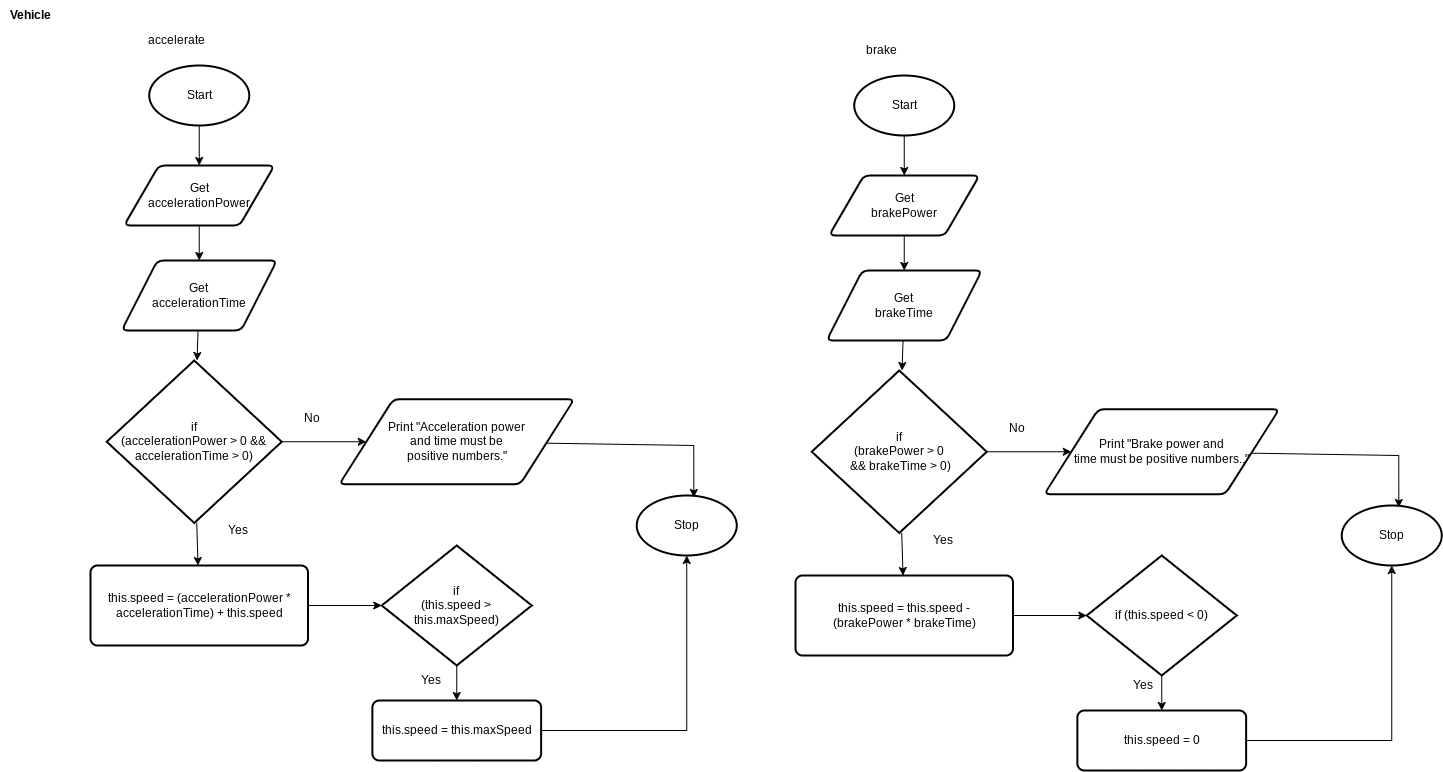

The diagram above was exported from draw.io. Its source (the exported page's mxGraphModel, read from the mxfile embedded in the PNG):
<mxGraphModel dx="606" dy="512" grid="1" gridSize="5" guides="1" tooltips="1" connect="1" arrows="1" fold="1" page="1" pageScale="1" pageWidth="827" pageHeight="1169" math="0" shadow="0">
  <root>
    <mxCell id="0" />
    <mxCell id="1" parent="0" />
    <mxCell id="268" style="edgeStyle=none;html=1;entryX=0.5;entryY=0;entryDx=0;entryDy=0;fontSize=12;" parent="1" edge="1">
      <mxGeometry relative="1" as="geometry">
        <mxPoint x="370" y="340" as="sourcePoint" />
      </mxGeometry>
    </mxCell>
    <mxCell id="270" style="edgeStyle=none;html=1;fontSize=12;" parent="1" edge="1">
      <mxGeometry relative="1" as="geometry">
        <mxPoint x="408.5000000000001" y="410" as="sourcePoint" />
      </mxGeometry>
    </mxCell>
    <mxCell id="278" style="edgeStyle=none;html=1;entryX=0;entryY=0.5;entryDx=0;entryDy=0;fontSize=9;" parent="1" edge="1">
      <mxGeometry relative="1" as="geometry">
        <mxPoint x="559.5" y="210" as="sourcePoint" />
      </mxGeometry>
    </mxCell>
    <mxCell id="302" value="&lt;b&gt;Vehicle&lt;/b&gt;" style="text;html=1;align=center;verticalAlign=middle;resizable=0;points=[];autosize=1;strokeColor=none;fillColor=none;" parent="1" vertex="1">
      <mxGeometry x="15" y="5" width="60" height="30" as="geometry" />
    </mxCell>
    <mxCell id="414" style="edgeStyle=none;html=1;fontSize=12;" parent="1" source="355" target="365" edge="1">
      <mxGeometry relative="1" as="geometry" />
    </mxCell>
    <mxCell id="355" value="Start" style="strokeWidth=2;html=1;shape=mxgraph.flowchart.start_1;whiteSpace=wrap;" parent="1" vertex="1">
      <mxGeometry x="163.75" y="70" width="100" height="60" as="geometry" />
    </mxCell>
    <mxCell id="359" value="accelerate" style="text;html=1;align=center;verticalAlign=middle;resizable=0;points=[];autosize=1;strokeColor=none;fillColor=none;" parent="1" vertex="1">
      <mxGeometry x="151.25" y="30" width="80" height="30" as="geometry" />
    </mxCell>
    <mxCell id="415" style="edgeStyle=none;html=1;fontSize=12;" parent="1" source="365" target="367" edge="1">
      <mxGeometry relative="1" as="geometry" />
    </mxCell>
    <mxCell id="365" value="Get&lt;br style=&quot;font-size: 12px;&quot;&gt;accelerationPower" style="shape=parallelogram;html=1;strokeWidth=2;perimeter=parallelogramPerimeter;whiteSpace=wrap;rounded=1;arcSize=12;size=0.23;fontSize=12;" parent="1" vertex="1">
      <mxGeometry x="138.75" y="170" width="150" height="60" as="geometry" />
    </mxCell>
    <mxCell id="417" style="edgeStyle=none;html=1;fontSize=12;" parent="1" source="367" target="416" edge="1">
      <mxGeometry relative="1" as="geometry" />
    </mxCell>
    <mxCell id="367" value="Get&lt;br style=&quot;font-size: 12px;&quot;&gt;accelerationTime" style="shape=parallelogram;html=1;strokeWidth=2;perimeter=parallelogramPerimeter;whiteSpace=wrap;rounded=1;arcSize=12;size=0.23;fontSize=12;" parent="1" vertex="1">
      <mxGeometry x="136.25" y="265" width="155" height="70" as="geometry" />
    </mxCell>
    <mxCell id="419" style="edgeStyle=none;html=1;fontSize=12;" parent="1" source="416" target="418" edge="1">
      <mxGeometry relative="1" as="geometry" />
    </mxCell>
    <mxCell id="430" style="edgeStyle=none;html=1;fontSize=12;" parent="1" source="416" target="424" edge="1">
      <mxGeometry relative="1" as="geometry" />
    </mxCell>
    <mxCell id="416" value="if &lt;br&gt;(accelerationPower &amp;gt; 0 &amp;amp;&amp;amp; accelerationTime &amp;gt; 0)" style="strokeWidth=2;html=1;shape=mxgraph.flowchart.decision;whiteSpace=wrap;fontSize=12;" parent="1" vertex="1">
      <mxGeometry x="121.25" y="365" width="175" height="162.5" as="geometry" />
    </mxCell>
    <mxCell id="421" style="edgeStyle=none;html=1;entryX=0;entryY=0.5;entryDx=0;entryDy=0;entryPerimeter=0;fontSize=12;" parent="1" source="418" target="420" edge="1">
      <mxGeometry relative="1" as="geometry" />
    </mxCell>
    <mxCell id="418" value="this.speed = (accelerationPower * accelerationTime) + this.speed" style="rounded=1;whiteSpace=wrap;html=1;absoluteArcSize=1;arcSize=14;strokeWidth=2;fontSize=12;" parent="1" vertex="1">
      <mxGeometry x="105" y="570" width="217.5" height="80" as="geometry" />
    </mxCell>
    <mxCell id="429" style="edgeStyle=none;html=1;fontSize=12;" parent="1" source="420" target="422" edge="1">
      <mxGeometry relative="1" as="geometry" />
    </mxCell>
    <mxCell id="420" value="if &lt;br&gt;(this.speed &amp;gt; this.maxSpeed)" style="strokeWidth=2;html=1;shape=mxgraph.flowchart.decision;whiteSpace=wrap;fontSize=12;" parent="1" vertex="1">
      <mxGeometry x="396.25" y="550" width="150" height="120" as="geometry" />
    </mxCell>
    <mxCell id="433" style="edgeStyle=none;rounded=0;html=1;entryX=0.5;entryY=1;entryDx=0;entryDy=0;entryPerimeter=0;fontSize=12;" parent="1" source="422" target="426" edge="1">
      <mxGeometry relative="1" as="geometry">
        <Array as="points">
          <mxPoint x="701.25" y="735" />
        </Array>
      </mxGeometry>
    </mxCell>
    <mxCell id="422" value="this.speed = this.maxSpeed" style="rounded=1;whiteSpace=wrap;html=1;absoluteArcSize=1;arcSize=14;strokeWidth=2;fontSize=12;" parent="1" vertex="1">
      <mxGeometry x="386.88" y="705" width="168.75" height="60" as="geometry" />
    </mxCell>
    <mxCell id="431" style="edgeStyle=none;html=1;entryX=0.571;entryY=0.033;entryDx=0;entryDy=0;entryPerimeter=0;fontSize=12;rounded=0;" parent="1" source="424" target="426" edge="1">
      <mxGeometry relative="1" as="geometry">
        <Array as="points">
          <mxPoint x="708.25" y="450" />
        </Array>
      </mxGeometry>
    </mxCell>
    <mxCell id="424" value="Print &quot;Acceleration power &lt;br&gt;and time must be &lt;br&gt;positive numbers.&quot;" style="shape=parallelogram;html=1;strokeWidth=2;perimeter=parallelogramPerimeter;whiteSpace=wrap;rounded=1;arcSize=12;size=0.23;fontSize=12;" parent="1" vertex="1">
      <mxGeometry x="353.75" y="403.75" width="235" height="85" as="geometry" />
    </mxCell>
    <mxCell id="426" value="Stop" style="strokeWidth=2;html=1;shape=mxgraph.flowchart.start_1;whiteSpace=wrap;" parent="1" vertex="1">
      <mxGeometry x="651.25" y="500" width="100" height="60" as="geometry" />
    </mxCell>
    <mxCell id="428" value="Yes" style="text;html=1;align=center;verticalAlign=middle;resizable=0;points=[];autosize=1;strokeColor=none;fillColor=none;fontSize=12;" parent="1" vertex="1">
      <mxGeometry x="232.25" y="520" width="40" height="30" as="geometry" />
    </mxCell>
    <mxCell id="432" value="No" style="text;html=1;align=center;verticalAlign=middle;resizable=0;points=[];autosize=1;strokeColor=none;fillColor=none;fontSize=12;" parent="1" vertex="1">
      <mxGeometry x="308.25" y="407.5" width="35" height="30" as="geometry" />
    </mxCell>
    <mxCell id="435" style="edgeStyle=none;html=1;fontSize=12;" parent="1" source="436" target="439" edge="1">
      <mxGeometry relative="1" as="geometry" />
    </mxCell>
    <mxCell id="436" value="Start" style="strokeWidth=2;html=1;shape=mxgraph.flowchart.start_1;whiteSpace=wrap;" parent="1" vertex="1">
      <mxGeometry x="868.75" y="80" width="100" height="60" as="geometry" />
    </mxCell>
    <mxCell id="437" value="brake" style="text;html=1;align=center;verticalAlign=middle;resizable=0;points=[];autosize=1;strokeColor=none;fillColor=none;" parent="1" vertex="1">
      <mxGeometry x="871.25" y="40" width="50" height="30" as="geometry" />
    </mxCell>
    <mxCell id="438" style="edgeStyle=none;html=1;fontSize=12;" parent="1" source="439" target="441" edge="1">
      <mxGeometry relative="1" as="geometry" />
    </mxCell>
    <mxCell id="439" value="Get&lt;br&gt;brakePower" style="shape=parallelogram;html=1;strokeWidth=2;perimeter=parallelogramPerimeter;whiteSpace=wrap;rounded=1;arcSize=12;size=0.23;fontSize=12;" parent="1" vertex="1">
      <mxGeometry x="843.75" y="180" width="150" height="60" as="geometry" />
    </mxCell>
    <mxCell id="440" style="edgeStyle=none;html=1;fontSize=12;" parent="1" source="441" target="444" edge="1">
      <mxGeometry relative="1" as="geometry" />
    </mxCell>
    <mxCell id="441" value="Get&lt;br style=&quot;font-size: 12px;&quot;&gt;brakeTime" style="shape=parallelogram;html=1;strokeWidth=2;perimeter=parallelogramPerimeter;whiteSpace=wrap;rounded=1;arcSize=12;size=0.23;fontSize=12;" parent="1" vertex="1">
      <mxGeometry x="841.25" y="275" width="155" height="70" as="geometry" />
    </mxCell>
    <mxCell id="442" style="edgeStyle=none;html=1;fontSize=12;" parent="1" source="444" target="446" edge="1">
      <mxGeometry relative="1" as="geometry" />
    </mxCell>
    <mxCell id="443" style="edgeStyle=none;html=1;fontSize=12;" parent="1" source="444" target="452" edge="1">
      <mxGeometry relative="1" as="geometry" />
    </mxCell>
    <mxCell id="444" value="if &lt;br&gt;(brakePower &amp;gt; 0&lt;br&gt;&amp;nbsp;&amp;amp;&amp;amp; brakeTime &amp;gt; 0)" style="strokeWidth=2;html=1;shape=mxgraph.flowchart.decision;whiteSpace=wrap;fontSize=12;" parent="1" vertex="1">
      <mxGeometry x="826.25" y="375" width="175" height="162.5" as="geometry" />
    </mxCell>
    <mxCell id="445" style="edgeStyle=none;html=1;entryX=0;entryY=0.5;entryDx=0;entryDy=0;entryPerimeter=0;fontSize=12;" parent="1" source="446" target="448" edge="1">
      <mxGeometry relative="1" as="geometry" />
    </mxCell>
    <mxCell id="446" value="this.speed = this.speed - &lt;br&gt;(brakePower * brakeTime)" style="rounded=1;whiteSpace=wrap;html=1;absoluteArcSize=1;arcSize=14;strokeWidth=2;fontSize=12;" parent="1" vertex="1">
      <mxGeometry x="810" y="580" width="217.5" height="80" as="geometry" />
    </mxCell>
    <mxCell id="447" style="edgeStyle=none;html=1;fontSize=12;" parent="1" source="448" target="450" edge="1">
      <mxGeometry relative="1" as="geometry" />
    </mxCell>
    <mxCell id="448" value="if (this.speed &amp;lt; 0)" style="strokeWidth=2;html=1;shape=mxgraph.flowchart.decision;whiteSpace=wrap;fontSize=12;" parent="1" vertex="1">
      <mxGeometry x="1101.25" y="560" width="150" height="120" as="geometry" />
    </mxCell>
    <mxCell id="449" style="edgeStyle=none;rounded=0;html=1;entryX=0.5;entryY=1;entryDx=0;entryDy=0;entryPerimeter=0;fontSize=12;" parent="1" source="450" target="453" edge="1">
      <mxGeometry relative="1" as="geometry">
        <Array as="points">
          <mxPoint x="1406.25" y="745" />
        </Array>
      </mxGeometry>
    </mxCell>
    <mxCell id="450" value="this.speed = 0" style="rounded=1;whiteSpace=wrap;html=1;absoluteArcSize=1;arcSize=14;strokeWidth=2;fontSize=12;" parent="1" vertex="1">
      <mxGeometry x="1091.88" y="715" width="168.75" height="60" as="geometry" />
    </mxCell>
    <mxCell id="451" style="edgeStyle=none;html=1;entryX=0.571;entryY=0.033;entryDx=0;entryDy=0;entryPerimeter=0;fontSize=12;rounded=0;" parent="1" source="452" target="453" edge="1">
      <mxGeometry relative="1" as="geometry">
        <Array as="points">
          <mxPoint x="1413.25" y="460" />
        </Array>
      </mxGeometry>
    </mxCell>
    <mxCell id="452" value="Print &quot;Brake power and &lt;br&gt;time must be positive numbers..&quot;" style="shape=parallelogram;html=1;strokeWidth=2;perimeter=parallelogramPerimeter;whiteSpace=wrap;rounded=1;arcSize=12;size=0.23;fontSize=12;" parent="1" vertex="1">
      <mxGeometry x="1058.75" y="413.75" width="235" height="85" as="geometry" />
    </mxCell>
    <mxCell id="453" value="Stop" style="strokeWidth=2;html=1;shape=mxgraph.flowchart.start_1;whiteSpace=wrap;" parent="1" vertex="1">
      <mxGeometry x="1356.25" y="510" width="100" height="60" as="geometry" />
    </mxCell>
    <mxCell id="454" value="Yes" style="text;html=1;align=center;verticalAlign=middle;resizable=0;points=[];autosize=1;strokeColor=none;fillColor=none;fontSize=12;" parent="1" vertex="1">
      <mxGeometry x="937.25" y="530" width="40" height="30" as="geometry" />
    </mxCell>
    <mxCell id="455" value="No" style="text;html=1;align=center;verticalAlign=middle;resizable=0;points=[];autosize=1;strokeColor=none;fillColor=none;fontSize=12;" parent="1" vertex="1">
      <mxGeometry x="1013.25" y="417.5" width="35" height="30" as="geometry" />
    </mxCell>
    <mxCell id="456" value="Yes" style="text;html=1;align=center;verticalAlign=middle;resizable=0;points=[];autosize=1;strokeColor=none;fillColor=none;fontSize=12;" parent="1" vertex="1">
      <mxGeometry x="1137" y="675" width="40" height="30" as="geometry" />
    </mxCell>
    <mxCell id="457" value="Yes" style="text;html=1;align=center;verticalAlign=middle;resizable=0;points=[];autosize=1;strokeColor=none;fillColor=none;fontSize=12;" parent="1" vertex="1">
      <mxGeometry x="425" y="670" width="40" height="30" as="geometry" />
    </mxCell>
  </root>
</mxGraphModel>